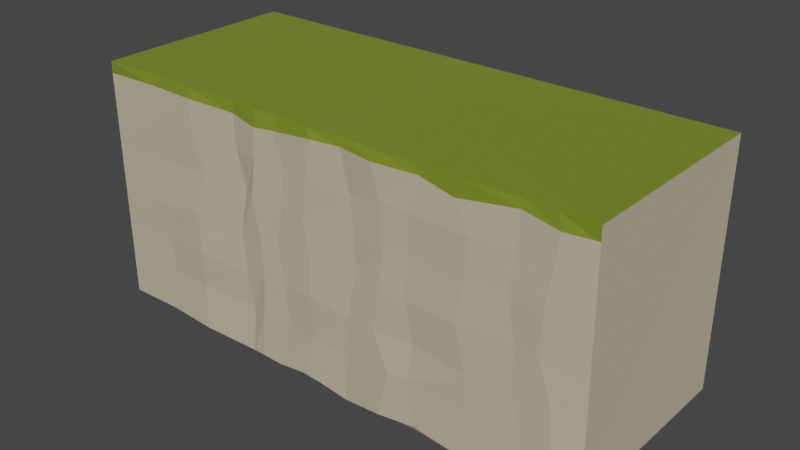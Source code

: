 # Source: cliff.blend  (saved by Blender 2.81.16; exported with 4.5.12 LTS)
import bpy
from mathutils import Matrix  # noqa: F401  (used for matrix-valued properties, if any)

bpy.ops.wm.read_factory_settings(use_empty=True)
scene = bpy.context.scene
scene.name = 'Scene'

# ---- collections
col_collection = bpy.data.collections.new('Collection'); scene.collection.children.link(col_collection)

# ---- materials (node trees are filled in below, after node groups)
mat_cliffgrass = bpy.data.materials.new('CliffGrass')
mat_cliffgrass.use_transparent_shadow = False
mat_material_002 = bpy.data.materials.new('Material.002')
mat_material_002.use_transparent_shadow = False

# ---- material node trees
mat_cliffgrass.use_nodes = True; mat_cliffgrass.node_tree.nodes.clear()
_N = mat_cliffgrass.node_tree.nodes; _L = mat_cliffgrass.node_tree.links
n0 = _N.new('ShaderNodeOutputMaterial'); n0.name = 'Material Output'; n0.location = (300, 300)
n1 = _N.new('ShaderNodeBsdfPrincipled'); n1.name = 'Principled BSDF'; n1.location = (10, 300)
n1.distribution = 'GGX'
n1.subsurface_method = 'BURLEY'
n1.inputs[0].default_value = (0.182, 0.2374, 0.01823, 1.0)
n1.inputs[2].default_value = 0.9468
n1.inputs[3].default_value = 1.45
n1.inputs[9].default_value = (1.0, 7.1, 2.0)
n1.inputs[13].default_value = 0.3555
n1.inputs[14].default_value = (0.7045, 0.7245, 0.6454, 1.0)
n1.inputs[15].default_value = 0.4068
n1.inputs[16].default_value = 0.327
n1.inputs[19].default_value = 0.05608
n1.inputs[24].default_value = 0.03878
n1.inputs[27].default_value = (0.0, 0.0, 0.0, 1.0)
n1.inputs[28].default_value = 1.0
_L.new(n1.outputs[0], n0.inputs[0])
n0.is_active_output = True
mat_material_002.use_nodes = True; mat_material_002.node_tree.nodes.clear()
_N = mat_material_002.node_tree.nodes; _L = mat_material_002.node_tree.links
n0 = _N.new('ShaderNodeOutputMaterial'); n0.name = 'Material Output'; n0.location = (300, 300)
n1 = _N.new('ShaderNodeBsdfPrincipled'); n1.name = 'Principled BSDF'; n1.location = (10, 300)
n1.distribution = 'GGX'
n1.subsurface_method = 'BURLEY'
n1.inputs[0].default_value = (0.5312, 0.4751, 0.3284, 1.0)
n1.inputs[2].default_value = 0.9034
n1.inputs[3].default_value = 1.45
n1.inputs[27].default_value = (0.0, 0.0, 0.0, 1.0)
n1.inputs[28].default_value = 1.0
_L.new(n1.outputs[0], n0.inputs[0])
n0.is_active_output = True

# ---- world
world_world = bpy.data.worlds.new('World'); scene.world = world_world
world_world.use_nodes = True; world_world.node_tree.nodes.clear()
_N = world_world.node_tree.nodes; _L = world_world.node_tree.links
n0 = _N.new('ShaderNodeOutputWorld'); n0.name = 'World Output'; n0.location = (300, 300)
n1 = _N.new('ShaderNodeBackground'); n1.name = 'Background'; n1.location = (10, 300)
n1.inputs[0].default_value = (0.05088, 0.05088, 0.05088, 1.0)
_L.new(n1.outputs[0], n0.inputs[0])
n0.is_active_output = True
world_world.color = (0.05088, 0.05088, 0.05088)
world_world.use_sun_shadow = False
world_world.sun_shadow_jitter_overblur = 0.0

# ---- meshes
me_plane_003 = bpy.data.meshes.new('Plane.003')
me_plane_003.from_pydata([(1.042, -0.8602, 1.646), (-1.0, -0.8605, 0.0), (1.055, -0.8732, -0.01593), (-0.7732, -0.862, 0.005123), (-0.5644, -0.9767, 0.008075), (-0.3306, -0.8581, -0.0109), (-0.2811, -0.8895, -0.004824), (-0.2001, -0.8464, -0.02108), (-0.04824, -0.9513, 0.03216), (0.1183, -0.8543, -0.03581), (0.275, -0.9473, 0.0005967), (0.4251, -0.9083, 0.03132), (0.6075, -0.9349, -0.004396), (0.8106, -0.9516, -0.007106), (0.9181, -0.9592, -0.006398), (-1.0, -0.8605, 1.652), (-0.7813, -0.8663, 1.662), (-0.5692, -0.9329, 1.664), (-0.3676, -0.8086, 1.651), (-0.2503, -0.9532, 1.627), (-0.1672, -0.9051, 1.639), (0.003076, -0.9459, 1.671), (0.1153, -0.8499, 1.675), (0.2558, -0.9781, 1.669), (0.4333, -0.8778, 1.671), (0.5698, -0.9303, 1.622), (0.7919, -0.8919, 1.681), (0.9281, -0.9617, 1.644), (0.8359, -0.9419, 0.3286), (0.7941, -0.9025, 0.6042), (0.7986, -0.8987, 0.8775), (0.7634, -0.9145, 1.18), (0.7914, -0.9014, 1.444), (0.6306, -0.9554, 1.422), (0.6078, -0.945, 1.152), (0.5861, -0.9709, 0.8688), (0.6295, -0.9361, 0.5582), (0.6388, -0.9143, 0.3385), (-0.2578, -0.9337, 0.3041), (-0.2475, -0.9066, 0.6069), (-0.2507, -0.9308, 0.8678), (-0.2844, -0.9302, 1.139), (-0.2568, -0.946, 1.414), (-0.3588, -0.8296, 1.428), (-0.3254, -0.7951, 1.181), (-0.3583, -0.8303, 0.874), (-0.3403, -0.8525, 0.555), (-0.3209, -0.8022, 0.327), (1.044, -0.8622, 1.4), (1.046, -0.8644, 1.14), (1.048, -0.8668, 0.8536), (1.05, -0.8686, 0.6365), (1.052, -0.8708, 0.3679), (0.9505, -0.9812, 0.3442), (0.9333, -0.9623, 0.6205), (0.8847, -0.9409, 0.8723), (0.8925, -0.9707, 1.181), (0.9146, -0.9571, 1.442), (-0.1317, -0.8735, 0.3364), (-0.1491, -0.9009, 0.6089), (-0.1766, -0.8581, 0.9125), (-0.1468, -0.8968, 1.119), (-0.1343, -0.8744, 1.423), (-0.01723, -0.8838, 0.3159), (-0.02138, -0.9725, 0.6316), (-0.01656, -0.9435, 0.8737), (-0.04602, -0.9256, 1.155), (-0.02004, -0.9349, 1.428), (-1.0, -0.8605, 0.2906), (-1.0, -0.8605, 0.5531), (-1.0, -0.8605, 0.8282), (-1.0, -0.8605, 1.14), (-1.0, -0.8605, 1.399), (0.1321, -0.8785, 0.2908), (0.1401, -0.8907, 0.5782), (0.1762, -0.8431, 0.9159), (0.1725, -0.8605, 1.144), (0.1603, -0.8583, 1.39), (0.32, -0.9699, 0.3314), (0.2547, -0.9312, 0.5912), (0.2828, -0.9408, 0.8695), (0.2989, -0.9214, 1.142), (0.289, -0.9314, 1.445), (-0.7534, -0.8336, 0.3176), (-0.7573, -0.8442, 0.5773), (-0.7796, -0.8989, 0.8326), (-0.7605, -0.8564, 1.154), (-0.7751, -0.8883, 1.434), (0.3977, -0.9045, 0.336), (0.4126, -0.8548, 0.5959), (0.3861, -0.8967, 0.8734), (0.398, -0.8771, 1.194), (0.3912, -0.9187, 1.435), (-0.5708, -0.9029, 0.3305), (-0.5663, -0.9677, 0.579), (-0.5729, -0.9278, 0.8783), (-0.5244, -0.9034, 1.165), (-0.57, -0.9235, 1.43), (1.046, 5.057, 1.734), (1.041, -0.8594, 1.735), (-1.0, 5.057, 0.0), (1.046, 5.057, 0.0), (-1.0, -0.8605, 0.0), (1.036, -0.8763, -0.0004509), (-0.7805, -0.8058, 0.0), (-0.5759, -0.8652, 0.0), (-0.3588, -0.7683, 0.0), (-0.2541, -0.8636, 0.0), (-0.1698, -0.8089, 0.0), (-0.01826, -0.8745, 0.0), (0.1411, -0.7996, 0.0), (0.2801, -0.8902, 0.0), (0.416, -0.8371, 0.0), (0.6081, -0.8823, 0.0), (0.7971, -0.8371, 0.0), (0.9142, -0.8964, 0.0), (-1.0, 5.057, 1.734), (-1.0, -0.8605, 1.734), (-0.7805, -0.8058, 1.734), (-0.5759, -0.8652, 1.734), (-0.3588, -0.7683, 1.734), (-0.2541, -0.8636, 1.734), (-0.1698, -0.8089, 1.734), (-0.01826, -0.8745, 1.734), (0.1411, -0.7996, 1.734), (0.2801, -0.8902, 1.734), (0.416, -0.8371, 1.734), (0.6081, -0.8823, 1.734), (0.7971, -0.8371, 1.734), (0.9142, -0.8964, 1.734)], [], [(33, 32, 26, 25), (43, 42, 19, 18), (32, 57, 27, 26), (42, 62, 20, 19), (57, 48, 0, 27), (62, 67, 21, 20), (67, 77, 22, 21), (77, 82, 23, 22), (72, 87, 16, 15), (82, 92, 24, 23), (87, 97, 17, 16), (92, 33, 25, 24), (97, 43, 18, 17), (4, 5, 47, 93), (93, 47, 46, 94), (94, 46, 45, 95), (95, 45, 44, 96), (96, 44, 43, 97), (11, 12, 37, 88), (88, 37, 36, 89), (89, 36, 35, 90), (90, 35, 34, 91), (91, 34, 33, 92), (3, 4, 93, 83), (83, 93, 94, 84), (84, 94, 95, 85), (85, 95, 96, 86), (86, 96, 97, 87), (10, 11, 88, 78), (78, 88, 89, 79), (79, 89, 90, 80), (80, 90, 91, 81), (81, 91, 92, 82), (1, 3, 83, 68), (68, 83, 84, 69), (69, 84, 85, 70), (70, 85, 86, 71), (71, 86, 87, 72), (9, 10, 78, 73), (73, 78, 79, 74), (74, 79, 80, 75), (75, 80, 81, 76), (76, 81, 82, 77), (8, 9, 73, 63), (63, 73, 74, 64), (64, 74, 75, 65), (65, 75, 76, 66), (66, 76, 77, 67), (7, 8, 63, 58), (58, 63, 64, 59), (59, 64, 65, 60), (60, 65, 66, 61), (61, 66, 67, 62), (14, 2, 52, 53), (53, 52, 51, 54), (54, 51, 50, 55), (55, 50, 49, 56), (56, 49, 48, 57), (6, 7, 58, 38), (38, 58, 59, 39), (39, 59, 60, 40), (40, 60, 61, 41), (41, 61, 62, 42), (13, 14, 53, 28), (28, 53, 54, 29), (29, 54, 55, 30), (30, 55, 56, 31), (31, 56, 57, 32), (5, 6, 38, 47), (47, 38, 39, 46), (46, 39, 40, 45), (45, 40, 41, 44), (44, 41, 42, 43), (12, 13, 28, 37), (37, 28, 29, 36), (36, 29, 30, 35), (35, 30, 31, 34), (34, 31, 32, 33), (117, 118, 119, 120, 121, 122, 123, 124, 125, 126, 127, 128, 129, 99, 98, 116), (102, 100, 101, 103, 115, 114, 113, 112, 111, 110, 109, 108, 107, 106, 105, 104), (103, 101, 98, 99), (101, 100, 116, 98), (100, 102, 117, 116), (16, 118, 117, 15), (17, 119, 118, 16), (18, 120, 119, 17), (19, 121, 120, 18), (20, 122, 121, 19), (21, 123, 122, 20), (22, 124, 123, 21), (23, 125, 124, 22), (24, 126, 125, 23), (25, 127, 126, 24), (26, 128, 127, 25), (27, 129, 128, 26), (0, 99, 129, 27), (2, 14, 115, 103), (14, 13, 114, 115), (13, 12, 113, 114), (12, 11, 112, 113), (11, 10, 111, 112)])
me_plane_003.polygons.foreach_set('material_index', [1, 1, 1, 1, 1, 1, 1, 1, 1, 1, 1, 1, 1, 1, 1, 1, 1, 1, 1, 1, 1, 1, 1, 1, 1, 1, 1, 1, 1, 1, 1, 1, 1, 1, 1, 1, 1, 1, 1, 1, 1, 1, 1, 1, 1, 1, 1, 1, 1, 1, 1, 1, 1, 1, 1, 1, 1, 1, 1, 1, 1, 1, 1, 1, 1, 1, 1, 1, 1, 1, 1, 1, 1, 1, 1, 1, 1, 1, 0, 1, 1, 1, 1, 0, 0, 0, 0, 0, 0, 0, 0, 0, 0, 0, 0, 0, 0, 0, 1, 1, 1])
_uv = me_plane_003.uv_layers.new(name='UVMap')
_uv.uv.foreach_set('vector', [0.804, 0.02819, 0.8985, 0.05084, 0.8985, 0.05084, 0.804, 0.02819, 0.3206, 0.0852, 0.3729, 0.03756, 0.3729, 0.03756, 0.3206, 0.0852, 0.8985, 0.05084, 0.9571, 0.02116, 0.9571, 0.02116, 0.8985, 0.05084, 0.3729, 0.03756, 0.4151, 0.0649, 0.4151, 0.0649, 0.3729, 0.03756, 0.9571, 0.02116, 1.0, 0.03756, 1.0, 0.03756, 0.9571, 0.02116, 0.4151, 0.0649, 0.4909, 0.0321, 0.4909, 0.0321, 0.4151, 0.0649, 0.4909, 0.0321, 0.5705, 0.06958, 0.5705, 0.06958, 0.4909, 0.0321, 0.5705, 0.06958, 0.64, 0.02429, 0.64, 0.02429, 0.5705, 0.06958, 0.0, 0.03913, 0.1098, 0.06646, 0.1098, 0.06646, 0.0, 0.03913, 0.64, 0.02429, 0.708, 0.05084, 0.708, 0.05084, 0.64, 0.02429, 0.1098, 0.06646, 0.2121, 0.03678, 0.2121, 0.03678, 0.1098, 0.06646, 0.708, 0.05084, 0.804, 0.02819, 0.804, 0.02819, 0.708, 0.05084, 0.2121, 0.03678, 0.3206, 0.0852, 0.3206, 0.0852, 0.2121, 0.03678, 0.2121, 0.03678, 0.3206, 0.0852, 0.3206, 0.0852, 0.2121, 0.03678, 0.2121, 0.03678, 0.3206, 0.0852, 0.3206, 0.0852, 0.2121, 0.03678, 0.2121, 0.03678, 0.3206, 0.0852, 0.3206, 0.0852, 0.2121, 0.03678, 0.2121, 0.03678, 0.3206, 0.0852, 0.3206, 0.0852, 0.2121, 0.03678, 0.2121, 0.03678, 0.3206, 0.0852, 0.3206, 0.0852, 0.2121, 0.03678, 0.708, 0.05084, 0.804, 0.02819, 0.804, 0.02819, 0.708, 0.05084, 0.708, 0.05084, 0.804, 0.02819, 0.804, 0.02819, 0.708, 0.05084, 0.708, 0.05084, 0.804, 0.02819, 0.804, 0.02819, 0.708, 0.05084, 0.708, 0.05084, 0.804, 0.02819, 0.804, 0.02819, 0.708, 0.05084, 0.708, 0.05084, 0.804, 0.02819, 0.804, 0.02819, 0.708, 0.05084, 0.1098, 0.06646, 0.2121, 0.03678, 0.2121, 0.03678, 0.1098, 0.06646, 0.1098, 0.06646, 0.2121, 0.03678, 0.2121, 0.03678, 0.1098, 0.06646, 0.1098, 0.06646, 0.2121, 0.03678, 0.2121, 0.03678, 0.1098, 0.06646, 0.1098, 0.06646, 0.2121, 0.03678, 0.2121, 0.03678, 0.1098, 0.06646, 0.1098, 0.06646, 0.2121, 0.03678, 0.2121, 0.03678, 0.1098, 0.06646, 0.64, 0.02429, 0.708, 0.05084, 0.708, 0.05084, 0.64, 0.02429, 0.64, 0.02429, 0.708, 0.05084, 0.708, 0.05084, 0.64, 0.02429, 0.64, 0.02429, 0.708, 0.05084, 0.708, 0.05084, 0.64, 0.02429, 0.64, 0.02429, 0.708, 0.05084, 0.708, 0.05084, 0.64, 0.02429, 0.64, 0.02429, 0.708, 0.05084, 0.708, 0.05084, 0.64, 0.02429, 0.0, 0.03913, 0.1098, 0.06646, 0.1098, 0.06646, 0.0, 0.03913, 0.0, 0.03913, 0.1098, 0.06646, 0.1098, 0.06646, 0.0, 0.03913, 0.0, 0.03913, 0.1098, 0.06646, 0.1098, 0.06646, 0.0, 0.03913, 0.0, 0.03913, 0.1098, 0.06646, 0.1098, 0.06646, 0.0, 0.03913, 0.0, 0.03913, 0.1098, 0.06646, 0.1098, 0.06646, 0.0, 0.03913, 0.5705, 0.06958, 0.64, 0.02429, 0.64, 0.02429, 0.5705, 0.06958, 0.5705, 0.06958, 0.64, 0.02429, 0.64, 0.02429, 0.5705, 0.06958, 0.5705, 0.06958, 0.64, 0.02429, 0.64, 0.02429, 0.5705, 0.06958, 0.5705, 0.06958, 0.64, 0.02429, 0.64, 0.02429, 0.5705, 0.06958, 0.5705, 0.06958, 0.64, 0.02429, 0.64, 0.02429, 0.5705, 0.06958, 0.4909, 0.0321, 0.5705, 0.06958, 0.5705, 0.06958, 0.4909, 0.0321, 0.4909, 0.0321, 0.5705, 0.06958, 0.5705, 0.06958, 0.4909, 0.0321, 0.4909, 0.0321, 0.5705, 0.06958, 0.5705, 0.06958, 0.4909, 0.0321, 0.4909, 0.0321, 0.5705, 0.06958, 0.5705, 0.06958, 0.4909, 0.0321, 0.4909, 0.0321, 0.5705, 0.06958, 0.5705, 0.06958, 0.4909, 0.0321, 0.4151, 0.0649, 0.4909, 0.0321, 0.4909, 0.0321, 0.4151, 0.0649, 0.4151, 0.0649, 0.4909, 0.0321, 0.4909, 0.0321, 0.4151, 0.0649, 0.4151, 0.0649, 0.4909, 0.0321, 0.4909, 0.0321, 0.4151, 0.0649, 0.4151, 0.0649, 0.4909, 0.0321, 0.4909, 0.0321, 0.4151, 0.0649, 0.4151, 0.0649, 0.4909, 0.0321, 0.4909, 0.0321, 0.4151, 0.0649, 0.9571, 0.02116, 1.0, 0.03756, 1.0, 0.03756, 0.9571, 0.02116, 0.9571, 0.02116, 1.0, 0.03756, 1.0, 0.03756, 0.9571, 0.02116, 0.9571, 0.02116, 1.0, 0.03756, 1.0, 0.03756, 0.9571, 0.02116, 0.9571, 0.02116, 1.0, 0.03756, 1.0, 0.03756, 0.9571, 0.02116, 0.9571, 0.02116, 1.0, 0.03756, 1.0, 0.03756, 0.9571, 0.02116, 0.3729, 0.03756, 0.4151, 0.0649, 0.4151, 0.0649, 0.3729, 0.03756, 0.3729, 0.03756, 0.4151, 0.0649, 0.4151, 0.0649, 0.3729, 0.03756, 0.3729, 0.03756, 0.4151, 0.0649, 0.4151, 0.0649, 0.3729, 0.03756, 0.3729, 0.03756, 0.4151, 0.0649, 0.4151, 0.0649, 0.3729, 0.03756, 0.3729, 0.03756, 0.4151, 0.0649, 0.4151, 0.0649, 0.3729, 0.03756, 0.8985, 0.05084, 0.9571, 0.02116, 0.9571, 0.02116, 0.8985, 0.05084, 0.8985, 0.05084, 0.9571, 0.02116, 0.9571, 0.02116, 0.8985, 0.05084, 0.8985, 0.05084, 0.9571, 0.02116, 0.9571, 0.02116, 0.8985, 0.05084, 0.8985, 0.05084, 0.9571, 0.02116, 0.9571, 0.02116, 0.8985, 0.05084, 0.8985, 0.05084, 0.9571, 0.02116, 0.9571, 0.02116, 0.8985, 0.05084, 0.3206, 0.0852, 0.3729, 0.03756, 0.3729, 0.03756, 0.3206, 0.0852, 0.3206, 0.0852, 0.3729, 0.03756, 0.3729, 0.03756, 0.3206, 0.0852, 0.3206, 0.0852, 0.3729, 0.03756, 0.3729, 0.03756, 0.3206, 0.0852, 0.3206, 0.0852, 0.3729, 0.03756, 0.3729, 0.03756, 0.3206, 0.0852, 0.3206, 0.0852, 0.3729, 0.03756, 0.3729, 0.03756, 0.3206, 0.0852, 0.804, 0.02819, 0.8985, 0.05084, 0.8985, 0.05084, 0.804, 0.02819, 0.804, 0.02819, 0.8985, 0.05084, 0.8985, 0.05084, 0.804, 0.02819, 0.804, 0.02819, 0.8985, 0.05084, 0.8985, 0.05084, 0.804, 0.02819, 0.804, 0.02819, 0.8985, 0.05084, 0.8985, 0.05084, 0.804, 0.02819, 0.804, 0.02819, 0.8985, 0.05084, 0.8985, 0.05084, 0.804, 0.02819, 0.0, 0.03913, 0.1098, 0.06646, 0.2121, 0.03678, 0.3206, 0.0852, 0.3729, 0.03756, 0.4151, 0.0649, 0.4909, 0.0321, 0.5705, 0.06958, 0.64, 0.02429, 0.708, 0.05084, 0.804, 0.02819, 0.8985, 0.05084, 0.9571, 0.02116, 1.0, 0.03756, 1.0, 1.0, 0.0, 1.0, 0.0, 0.03913, 0.0, 1.0, 1.0, 1.0, 1.0, 0.03756, 0.9571, 0.02116, 0.8985, 0.05084, 0.804, 0.02819, 0.708, 0.05084, 0.64, 0.02429, 0.5705, 0.06958, 0.4909, 0.0321, 0.4151, 0.0649, 0.3729, 0.03756, 0.3206, 0.0852, 0.2121, 0.03678, 0.1098, 0.06646, 1.0, 0.03756, 1.0, 1.0, 1.0, 1.0, 1.0, 0.03756, 1.0, 1.0, 0.0, 1.0, 0.0, 1.0, 1.0, 1.0, 0.0, 1.0, 0.0, 0.03913, 0.0, 0.03913, 0.0, 1.0, 0.1098, 0.06646, 0.1098, 0.06646, 0.0, 0.03913, 0.0, 0.03913, 0.2121, 0.03678, 0.2121, 0.03678, 0.1098, 0.06646, 0.1098, 0.06646, 0.3206, 0.0852, 0.3206, 0.0852, 0.2121, 0.03678, 0.2121, 0.03678, 0.3729, 0.03756, 0.3729, 0.03756, 0.3206, 0.0852, 0.3206, 0.0852, 0.4151, 0.0649, 0.4151, 0.0649, 0.3729, 0.03756, 0.3729, 0.03756, 0.4909, 0.0321, 0.4909, 0.0321, 0.4151, 0.0649, 0.4151, 0.0649, 0.5705, 0.06958, 0.5705, 0.06958, 0.4909, 0.0321, 0.4909, 0.0321, 0.64, 0.02429, 0.64, 0.02429, 0.5705, 0.06958, 0.5705, 0.06958, 0.708, 0.05084, 0.708, 0.05084, 0.64, 0.02429, 0.64, 0.02429, 0.804, 0.02819, 0.804, 0.02819, 0.708, 0.05084, 0.708, 0.05084, 0.8985, 0.05084, 0.8985, 0.05084, 0.804, 0.02819, 0.804, 0.02819, 0.9571, 0.02116, 0.9571, 0.02116, 0.8985, 0.05084, 0.8985, 0.05084, 1.0, 0.03756, 1.0, 0.03756, 0.9571, 0.02116, 0.9571, 0.02116, 1.0, 0.03756, 0.9571, 0.02116, 0.9571, 0.02116, 1.0, 0.03756, 0.9571, 0.02116, 0.8985, 0.05084, 0.8985, 0.05084, 0.9571, 0.02116, 0.8985, 0.05084, 0.804, 0.02819, 0.804, 0.02819, 0.8985, 0.05084, 0.804, 0.02819, 0.708, 0.05084, 0.708, 0.05084, 0.804, 0.02819, 0.708, 0.05084, 0.64, 0.02429, 0.64, 0.02429, 0.708, 0.05084])
me_plane_003.materials.append(mat_cliffgrass)
me_plane_003.materials.append(mat_material_002)
me_plane_003.use_remesh_fix_poles = True
me_plane_003.use_remesh_preserve_attributes = False
me_plane_003.use_mirror_vertex_groups = False
me_plane_003.update()

# ---- objects
ob_cliffrock = bpy.data.objects.new('CliffRock', me_plane_003)

# ---- transforms, parenting, visibility, modifiers, constraints
ob_cliffrock.location = (0.0, 0.0, 0.0)
ob_cliffrock.scale = (23.54, 3.258, 13.0)
ob_cliffrock.lineart.crease_threshold = 0.0

# ---- collection membership
col_collection.objects.link(ob_cliffrock)

# ---- scene / render settings (as saved in the file)
scene.frame_start = 1; scene.frame_end = 250; scene.frame_set(1)
scene.render.engine = 'BLENDER_EEVEE_NEXT'
scene.cycles.use_denoising = False
scene.cycles.samples = 128
scene.cycles.sampling_pattern = 'TABULATED_SOBOL'
scene.cycles.use_adaptive_sampling = False
scene.cycles.use_light_tree = False
scene.view_settings.view_transform = 'Filmic'
bpy.context.view_layer.update()

# ---- added for rendering (the .blend has no active camera and no usable light): camera, sun
cam_auto = bpy.data.cameras.new('AutoCamera')
cam_auto.lens = 50.0
cam_auto.sensor_width = 36.0
cam_auto.clip_end = 1000.0
ob_auto_camera = bpy.data.objects.new('AutoCamera', cam_auto)
scene.collection.objects.link(ob_auto_camera)
ob_auto_camera.location = (53.4449, -56.7205, 53.2826)
ob_auto_camera.rotation_euler = (1.09748, -7.21219e-08, 0.694738)
scene.camera = ob_auto_camera
light_auto_sun = bpy.data.lights.new('AutoSun', 'SUN')
light_auto_sun.energy = 3.0
light_auto_sun.angle = 0.0523599
ob_auto_sun = bpy.data.objects.new('AutoSun', light_auto_sun)
scene.collection.objects.link(ob_auto_sun)
ob_auto_sun.rotation_euler = (0.872665, 0.174533, 0.523599)
bpy.context.view_layer.update()

